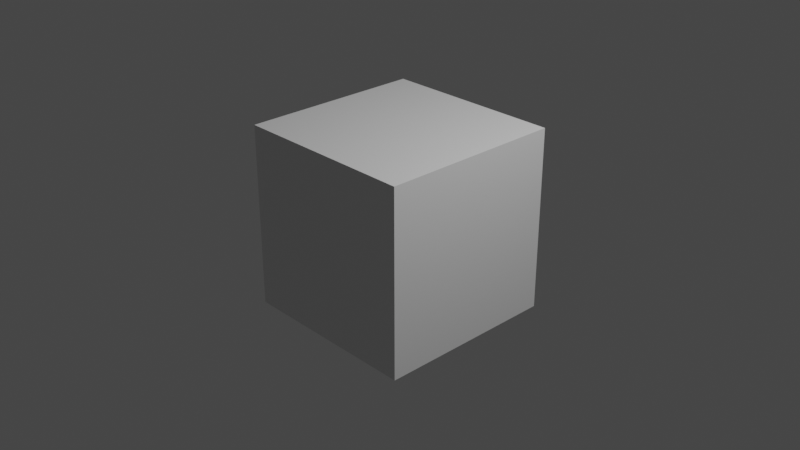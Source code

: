 # Source: sample_script.blend  (saved by Blender 3.1.7; exported with 4.5.12 LTS)
import bpy
from mathutils import Matrix  # noqa: F401  (used for matrix-valued properties, if any)

bpy.ops.wm.read_factory_settings(use_empty=True)
scene = bpy.context.scene
scene.name = 'Scene'

# ---- collections
col_collection = bpy.data.collections.new('Collection'); scene.collection.children.link(col_collection)

# ---- materials (node trees are filled in below, after node groups)
mat_material = bpy.data.materials.new('Material')
mat_material.alpha_threshold = 0.0
mat_material.use_transparent_shadow = False
mat_material.line_color = (0.0, 0.0, 0.0, 1.0)

# ---- material node trees
mat_material.use_nodes = True; mat_material.node_tree.nodes.clear()
_N = mat_material.node_tree.nodes; _L = mat_material.node_tree.links
n0 = _N.new('ShaderNodeOutputMaterial'); n0.name = 'Material Output'; n0.location = (300, 300)
n1 = _N.new('ShaderNodeBsdfPrincipled'); n1.name = 'Principled BSDF'; n1.location = (10, 300)
n1.distribution = 'GGX'
n1.subsurface_method = 'RANDOM_WALK_SKIN'
n1.inputs[2].default_value = 0.4
n1.inputs[3].default_value = 1.45
n1.inputs[27].default_value = (0.0, 0.0, 0.0, 1.0)
n1.inputs[28].default_value = 1.0
_L.new(n1.outputs[0], n0.inputs[0])
n0.is_active_output = True

# ---- world
world_world = bpy.data.worlds.new('World'); scene.world = world_world
world_world.use_nodes = True; world_world.node_tree.nodes.clear()
_N = world_world.node_tree.nodes; _L = world_world.node_tree.links
n0 = _N.new('ShaderNodeOutputWorld'); n0.name = 'World Output'; n0.location = (300, 300)
n1 = _N.new('ShaderNodeBackground'); n1.name = 'Background'; n1.location = (10, 300)
n1.inputs[0].default_value = (0.05088, 0.05088, 0.05088, 1.0)
_L.new(n1.outputs[0], n0.inputs[0])
n0.is_active_output = True
world_world.color = (0.05088, 0.05088, 0.05088)
world_world.use_sun_shadow = False
world_world.sun_shadow_jitter_overblur = 0.0

# ---- cameras
cam_camera = bpy.data.cameras.new('Camera')
cam_camera.clip_end = 100.0
cam_camera.ortho_scale = 7.314

# ---- lights
light_light = bpy.data.lights.new('Light', 'POINT')
light_light.transmission_factor = 0.0
light_light.energy = 1000.0
light_light.shadow_soft_size = 0.1
light_light.shadow_maximum_resolution = 0.006
light_light.use_absolute_resolution = True

# ---- meshes
me_cube = bpy.data.meshes.new('Cube')
me_cube.from_pydata([(1.0, 1.0, 1.0), (1.0, 1.0, -1.0), (1.0, -1.0, 1.0), (1.0, -1.0, -1.0), (-1.0, 1.0, 1.0), (-1.0, 1.0, -1.0), (-1.0, -1.0, 1.0), (-1.0, -1.0, -1.0)], [], [(0, 4, 6, 2), (3, 2, 6, 7), (7, 6, 4, 5), (5, 1, 3, 7), (1, 0, 2, 3), (5, 4, 0, 1)])
_uv = me_cube.uv_layers.new(name='UVMap')
_uv.uv.foreach_set('vector', [0.625, 0.5, 0.875, 0.5, 0.875, 0.75, 0.625, 0.75, 0.375, 0.75, 0.625, 0.75, 0.625, 1.0, 0.375, 1.0, 0.375, 0.0, 0.625, 0.0, 0.625, 0.25, 0.375, 0.25, 0.125, 0.5, 0.375, 0.5, 0.375, 0.75, 0.125, 0.75, 0.375, 0.5, 0.625, 0.5, 0.625, 0.75, 0.375, 0.75, 0.375, 0.25, 0.625, 0.25, 0.625, 0.5, 0.375, 0.5])
me_cube.materials.append(mat_material)
me_cube.use_mirror_vertex_groups = False
me_cube.update()

# ---- objects
ob_cube = bpy.data.objects.new('Cube', me_cube)
ob_light = bpy.data.objects.new('Light', light_light)
ob_camera = bpy.data.objects.new('Camera', cam_camera)

# ---- transforms, parenting, visibility, modifiers, constraints
ob_cube.location = (0.0, 0.0, 0.0)
ob_cube.lock_rotations_4d = False
ob_cube.empty_display_type = 'ARROWS'
ob_cube.lineart.crease_threshold = 0.0
ob_light.location = (4.076, 1.005, 5.904)
ob_light.rotation_euler = (0.6503, 0.05522, 1.866)
ob_light.lock_rotations_4d = False
ob_light.empty_display_type = 'ARROWS'
ob_light.color = (0.0, 0.0, 0.0, 0.0)
ob_light.lineart.crease_threshold = 0.0
ob_camera.location = (7.359, -6.926, 4.958)
ob_camera.rotation_euler = (1.109, 0.0, 0.8149)
ob_camera.lock_rotations_4d = False
ob_camera.empty_display_type = 'ARROWS'
ob_camera.color = (0.0, 0.0, 0.0, 0.0)
ob_camera.display_type = 'WIRE'
ob_camera.lineart.crease_threshold = 0.0

# ---- collection membership
col_collection.objects.link(ob_cube)
col_collection.objects.link(ob_light)
col_collection.objects.link(ob_camera)

# ---- scene / render settings (as saved in the file)
scene.camera = ob_camera
scene.frame_start = 1; scene.frame_end = 250; scene.frame_set(1)
scene.render.engine = 'BLENDER_EEVEE_NEXT'
scene.cycles.sampling_pattern = 'TABULATED_SOBOL'
scene.cycles.use_light_tree = False
scene.view_settings.view_transform = 'Filmic'
bpy.context.view_layer.update()
